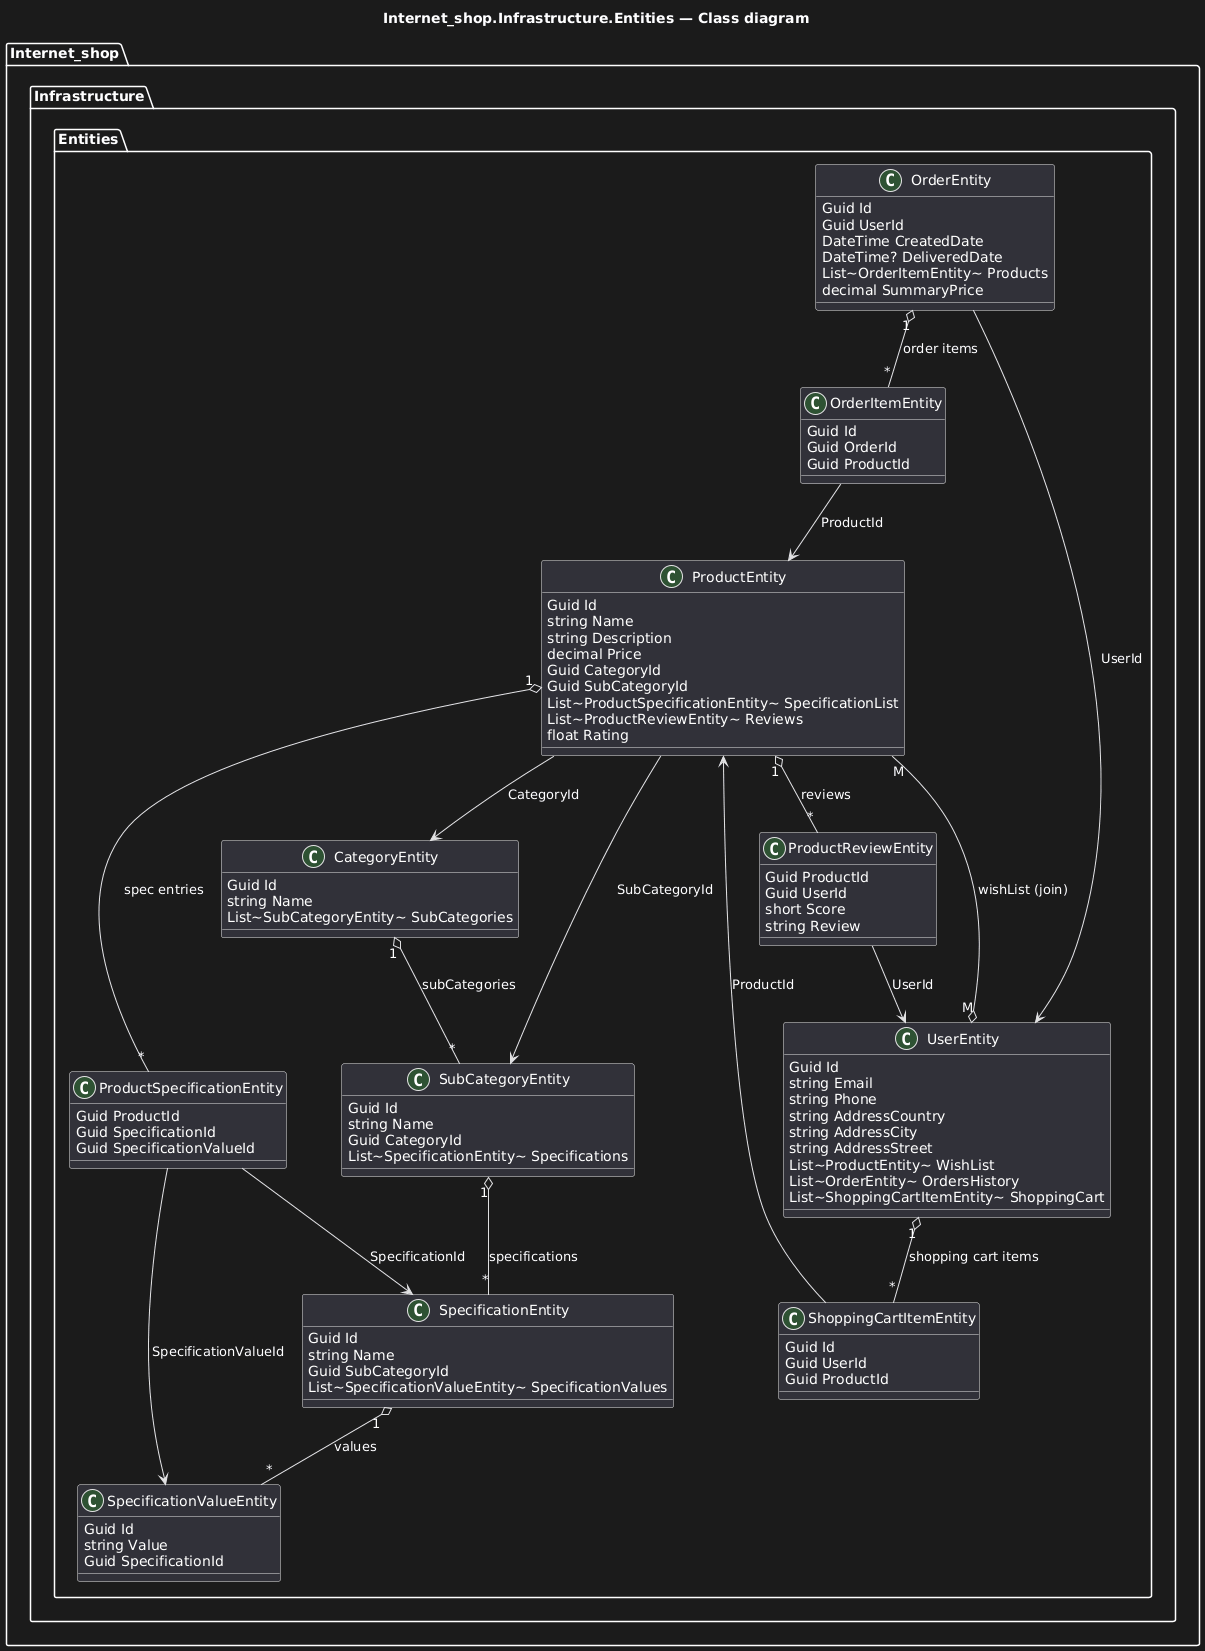

The diagram above was rendered by PlantUML. Its source (embedded in the PNG):
@startuml
title Internet_shop.Infrastructure.Entities — Class diagram

package "Internet_shop.Infrastructure.Entities" {
    class "ProductEntity" {
        Guid Id
        string Name
        string Description
        decimal Price
        Guid CategoryId
        Guid SubCategoryId
        List~ProductSpecificationEntity~ SpecificationList
        List~ProductReviewEntity~ Reviews
        float Rating
    }

    class "CategoryEntity" {
        Guid Id
        string Name
        List~SubCategoryEntity~ SubCategories
    }

    class "SubCategoryEntity" {
        Guid Id
        string Name
        Guid CategoryId
        List~SpecificationEntity~ Specifications
    }

    class "SpecificationEntity" {
        Guid Id
        string Name
        Guid SubCategoryId
        List~SpecificationValueEntity~ SpecificationValues
    }

    class "SpecificationValueEntity" {
        Guid Id
        string Value
        Guid SpecificationId
    }

    class "ProductSpecificationEntity" {
        Guid ProductId
        Guid SpecificationId
        Guid SpecificationValueId
    }

    class "ProductReviewEntity" {
        Guid ProductId
        Guid UserId
        short Score
        string Review
    }

    class "UserEntity" {
        Guid Id
        string Email
        string Phone
        string AddressCountry
        string AddressCity
        string AddressStreet
        List~ProductEntity~ WishList
        List~OrderEntity~ OrdersHistory
        List~ShoppingCartItemEntity~ ShoppingCart
    }

    class "ShoppingCartItemEntity" {
        Guid Id
        Guid UserId
        Guid ProductId
    }

    class "OrderEntity" {
        Guid Id
        Guid UserId
        DateTime CreatedDate
        DateTime? DeliveredDate
        List~OrderItemEntity~ Products
        decimal SummaryPrice
    }

    class "OrderItemEntity" {
        Guid Id
        Guid OrderId
        Guid ProductId
    }
}

    ' Relationships
    "ProductEntity" --> "CategoryEntity" : "CategoryId"
    "ProductEntity" --> "SubCategoryEntity" : "SubCategoryId"

    "ProductEntity" "1" o-- "*" "ProductSpecificationEntity" : "spec entries"
    "ProductSpecificationEntity" --> "SpecificationEntity" : "SpecificationId"
    "ProductSpecificationEntity" --> "SpecificationValueEntity" : "SpecificationValueId"
    "SpecificationEntity" "1" o-- "*" "SpecificationValueEntity" : "values"
    "SubCategoryEntity" "1" o-- "*" "SpecificationEntity" : "specifications"
    "CategoryEntity" "1" o-- "*" "SubCategoryEntity" : "subCategories"

    "ProductEntity" "1" o-- "*" "ProductReviewEntity" : "reviews"
    "ProductReviewEntity" --> "UserEntity" : "UserId"

    "UserEntity" "1" o-- "*" "ShoppingCartItemEntity" : "shopping cart items"
    "ShoppingCartItemEntity" --> "ProductEntity" : "ProductId"

    "OrderEntity" "1" o-- "*" "OrderItemEntity" : "order items"
    "OrderItemEntity" --> "ProductEntity" : "ProductId"
    "OrderEntity" --> "UserEntity" : "UserId"

    "UserEntity" "M" o-- "M" "ProductEntity" : "wishList (join)"
@enduml